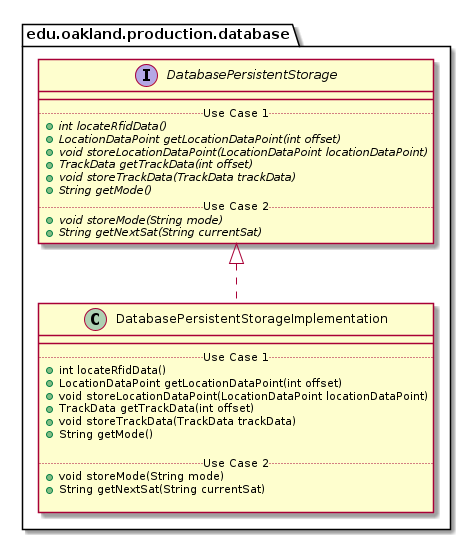

The diagram above was rendered by PlantUML. Its source (embedded in the PNG):
@startuml DatabasePersistentStorageImplementation_DirectDependencies


package edu.oakland.production.database {
    class DatabasePersistentStorageImplementation {
        __
        .. Use Case 1 ..
        + int locateRfidData()
        + LocationDataPoint getLocationDataPoint(int offset)
        + void storeLocationDataPoint(LocationDataPoint locationDataPoint)
        + TrackData getTrackData(int offset)
        + void storeTrackData(TrackData trackData)
        + String getMode()

        .. Use Case 2 ..
        + void storeMode(String mode)
        + String getNextSat(String currentSat)

    }
}



package edu.oakland.production.database {
    interface DatabasePersistentStorage {
        __
        .. Use Case 1 ..
        {abstract} + int locateRfidData()
        {abstract} + LocationDataPoint getLocationDataPoint(int offset)
        {abstract} + void storeLocationDataPoint(LocationDataPoint locationDataPoint)
        {abstract} + TrackData getTrackData(int offset)
        {abstract} + void storeTrackData(TrackData trackData)
        {abstract} + String getMode()
        .. Use Case 2 ..
        {abstract} + void storeMode(String mode)
        {abstract} + String getNextSat(String currentSat)
    }
}

DatabasePersistentStorageImplementation .up.|> DatabasePersistentStorage





@enduml